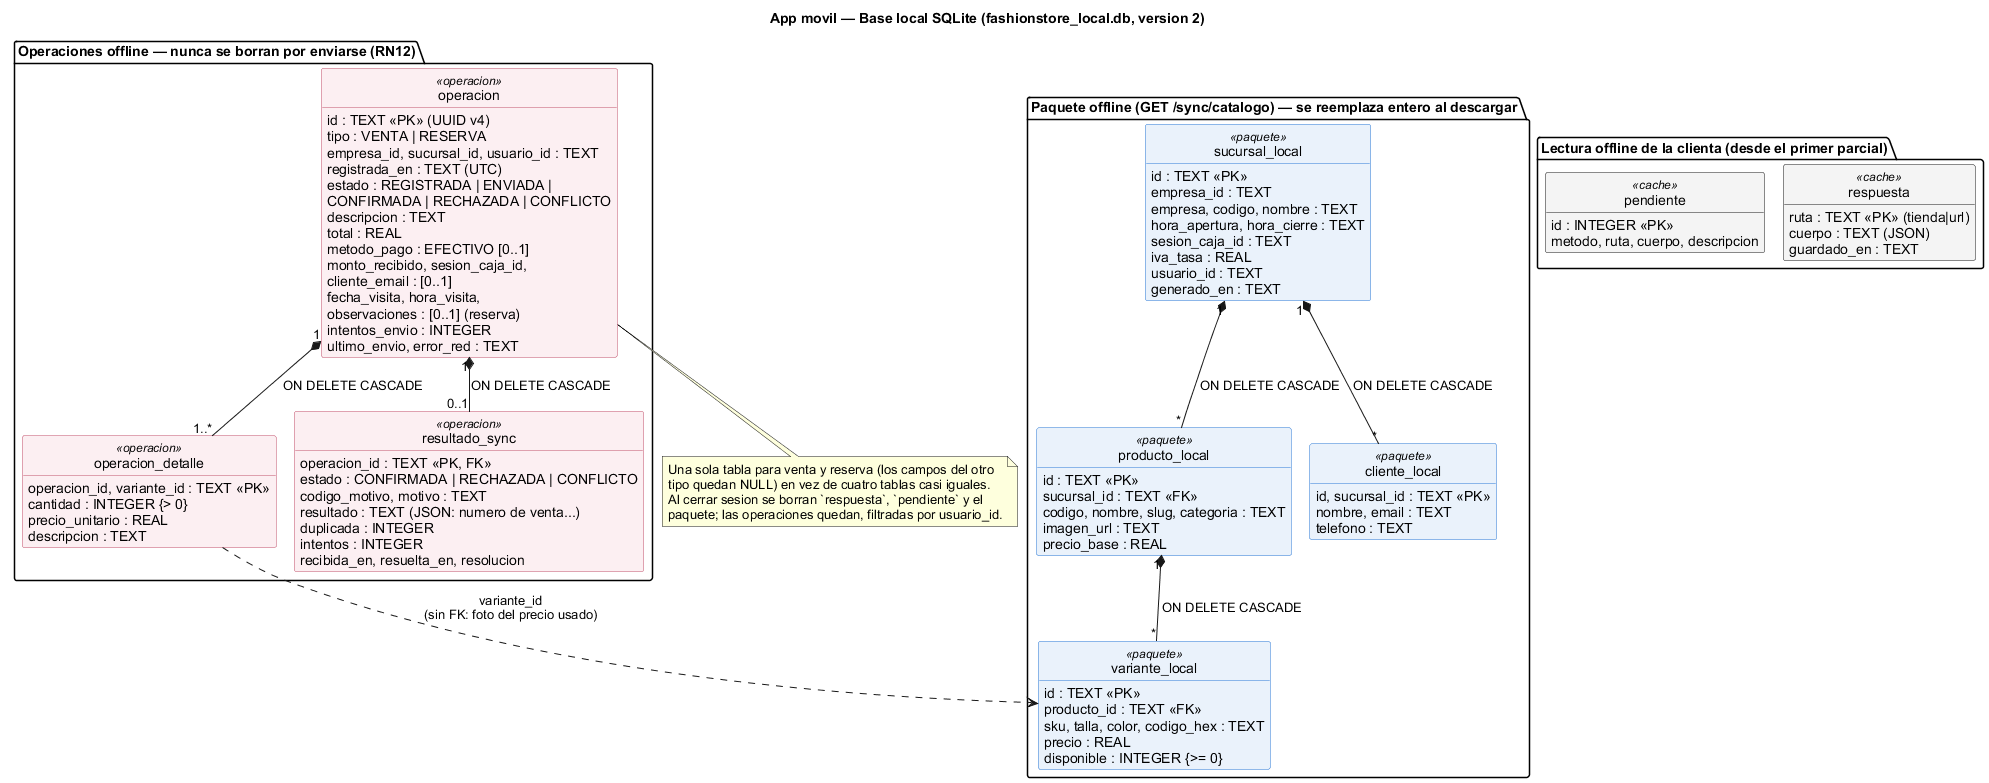

The diagram above was rendered by PlantUML. Its source (embedded in the PNG):
@startuml 27_modelo_datos_sqlite_movil
' Diseno: base local SQLite de la app movil (version 2), lib/core/offline/base_local.dart.
' Cubre la seccion 7.2 de la especificacion (tablas de persistencia local).
!pragma layout smetana
skinparam defaultFontName Arial
skinparam classAttributeIconSize 0
hide empty methods
hide circle
skinparam class {
  BackgroundColor<<paquete>> #EAF2FB
  BorderColor<<paquete>> #2A78D6
  BackgroundColor<<operacion>> #FCEFF2
  BorderColor<<operacion>> #C1516B
  BackgroundColor<<cache>> #F4F4F4
}
title App movil — Base local SQLite (fashionstore_local.db, version 2)

package "Paquete offline (GET /sync/catalogo) — se reemplaza entero al descargar" {
  class sucursal_local <<paquete>> {
    id : TEXT <<PK>>
    empresa_id : TEXT
    empresa, codigo, nombre : TEXT
    hora_apertura, hora_cierre : TEXT
    sesion_caja_id : TEXT
    iva_tasa : REAL
    usuario_id : TEXT
    generado_en : TEXT
  }
  class producto_local <<paquete>> {
    id : TEXT <<PK>>
    sucursal_id : TEXT <<FK>>
    codigo, nombre, slug, categoria : TEXT
    imagen_url : TEXT
    precio_base : REAL
  }
  class variante_local <<paquete>> {
    id : TEXT <<PK>>
    producto_id : TEXT <<FK>>
    sku, talla, color, codigo_hex : TEXT
    precio : REAL
    disponible : INTEGER {>= 0}
  }
  class cliente_local <<paquete>> {
    id, sucursal_id : TEXT <<PK>>
    nombre, email : TEXT
    telefono : TEXT
  }
}

package "Operaciones offline — nunca se borran por enviarse (RN12)" {
  class operacion <<operacion>> {
    {field} id : TEXT <<PK>> (UUID v4)
    tipo : VENTA | RESERVA
    empresa_id, sucursal_id, usuario_id : TEXT
    {field} registrada_en : TEXT (UTC)
    estado : REGISTRADA | ENVIADA |
      CONFIRMADA | RECHAZADA | CONFLICTO
    descripcion : TEXT
    total : REAL
    metodo_pago : EFECTIVO [0..1]
    monto_recibido, sesion_caja_id,
    cliente_email : [0..1]
    fecha_visita, hora_visita,
    {field} observaciones : [0..1] (reserva)
    intentos_envio : INTEGER
    ultimo_envio, error_red : TEXT
  }
  class operacion_detalle <<operacion>> {
    operacion_id, variante_id : TEXT <<PK>>
    cantidad : INTEGER {> 0}
    precio_unitario : REAL
    descripcion : TEXT
  }
  class resultado_sync <<operacion>> {
    operacion_id : TEXT <<PK, FK>>
    estado : CONFIRMADA | RECHAZADA | CONFLICTO
    codigo_motivo, motivo : TEXT
    {field} resultado : TEXT (JSON: numero de venta...)
    duplicada : INTEGER
    intentos : INTEGER
    recibida_en, resuelta_en, resolucion
  }
}

package "Lectura offline de la clienta (desde el primer parcial)" {
  class respuesta <<cache>> {
    {field} ruta : TEXT <<PK>> (tienda|url)
    {field} cuerpo : TEXT (JSON)
    guardado_en : TEXT
  }
  class pendiente <<cache>> {
    id : INTEGER <<PK>>
    metodo, ruta, cuerpo, descripcion
  }
}

sucursal_local "1" *-- "*" producto_local : ON DELETE CASCADE
producto_local "1" *-- "*" variante_local : ON DELETE CASCADE
sucursal_local "1" *-- "*" cliente_local : ON DELETE CASCADE
operacion "1" *-- "1..*" operacion_detalle : ON DELETE CASCADE
operacion "1" *-- "0..1" resultado_sync : ON DELETE CASCADE
operacion_detalle ..> variante_local : variante_id\n(sin FK: foto del precio usado)

note bottom of operacion
  Una sola tabla para venta y reserva (los campos del otro
  tipo quedan NULL) en vez de cuatro tablas casi iguales.
  Al cerrar sesion se borran `respuesta`, `pendiente` y el
  paquete; las operaciones quedan, filtradas por usuario_id.
end note
@enduml